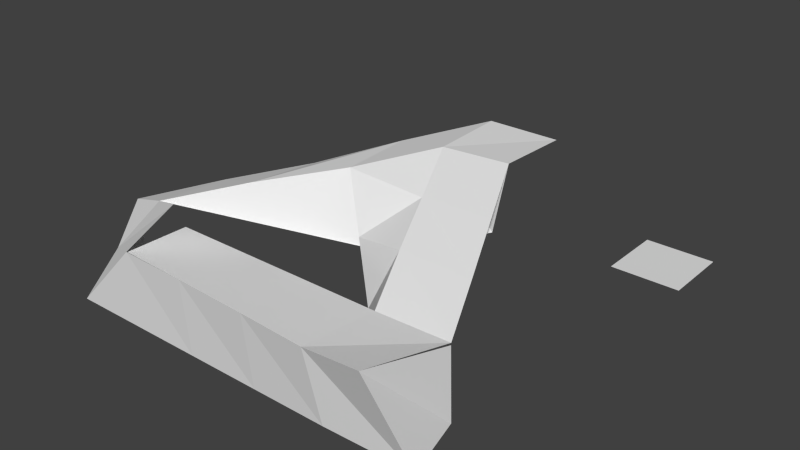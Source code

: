 # Source: untitled.blend_.blend  (saved by Blender 2.76.0; exported with 4.5.12 LTS)
import bpy
from mathutils import Matrix  # noqa: F401  (used for matrix-valued properties, if any)

bpy.ops.wm.read_factory_settings(use_empty=True)
scene = bpy.context.scene
scene.name = 'Scene'

# ---- collections
col_collection_1 = bpy.data.collections.new('Collection 1'); scene.collection.children.link(col_collection_1)

# ---- world
world_world = bpy.data.worlds.new('World'); scene.world = world_world
world_world.color = (0.05088, 0.05088, 0.05088)
world_world.use_sun_shadow = False
world_world.sun_shadow_jitter_overblur = 0.0
world_world.cycles.sampling_method = 'MANUAL'
world_world.cycles.sample_map_resolution = 256

# ---- meshes
me_001 = bpy.data.meshes.new('Площина.001')
me_001.from_pydata([(-1.0, -1.0, 0.0), (1.0, -1.0, 0.0), (-1.0, 1.0, 0.0), (1.0, 1.0, 0.0)], [], [(0, 1, 3, 2)])
me_001.use_remesh_preserve_volume = False
me_001.use_remesh_preserve_attributes = False
me_001.use_mirror_vertex_groups = False
me_001.update()
me_x = bpy.data.meshes.new('Площина')
me_x.from_pydata([(-1.0, -0.8682, -0.03488), (1.0, -0.8682, -0.03488), (-1.0, 1.13, 0.03977), (-1.0, 1.053, 2.105), (1.0, 1.053, 2.105), (1.0, -0.8807, 2.03), (-0.3398, -0.1849, 1.399), (5.632, 7.44, 4.013), (7.613, 7.44, 4.013), (7.576, 5.43, 4.047), (5.613, 5.441, 3.938), (1.858, -0.016, 3.238), (5.409, 3.523, 1.723), (7.167, 5.456, 2.074), (2.161, 2.17, 3.114), (0.504, 0.6058, 2.677), (3.974, 5.843, 3.536), (2.316, 4.246, 2.974), (0.6581, 2.65, 2.582), (3.96, 3.844, 3.461), (9.587, -0.5006, -0.3617), (8.823, -1.324, 2.297), (3.108, -0.8682, -0.03488), (5.216, -0.8682, -0.03488), (7.324, -0.8682, -0.03488), (7.063, -1.149, 2.03), (5.122, -1.04, 2.03), (2.97, -0.9453, 2.03), (9.288, 1.039, 1.956), (7.18, 1.039, 1.905), (5.072, 1.039, 1.905), (2.965, 1.039, 1.905), (1.027, -0.8726, 2.03), (0.8839, 1.039, 1.905), (9.259, 1.152, -0.1986), (9.259, 1.075, 1.867), (7.151, 1.152, -0.1986), (6.135, 3.974, 3.261), (6.658, 2.506, 2.625), (8.147, 3.966, 3.333), (8.718, 2.502, 2.619), (5.023, 2.947, 2.241), (6.087, 2.05, 1.063)], [(4, 5), (3, 4)], [(2, 0, 6, 3), (0, 1, 5, 6), (10, 9, 8, 7), (10, 19, 13, 9), (16, 17, 14, 19), (12, 13, 19, 14), (10, 7, 16, 19), (3, 6, 15, 18), (18, 15, 14, 17), (6, 5, 11, 15), (15, 11, 12, 14), (25, 24, 20, 21), (5, 1, 22, 27), (27, 22, 23, 26), (26, 23, 24, 25), (27, 26, 30, 31), (26, 25, 29, 30), (25, 21, 28, 29), (27, 31, 33, 32), (39, 9, 10, 37), (20, 24, 36, 34), (21, 20, 34, 35), (37, 10, 19, 41), (29, 38, 42, 36), (38, 37, 41, 42), (28, 40, 38, 29), (40, 39, 37, 38)])
me_x.use_remesh_preserve_volume = False
me_x.use_remesh_preserve_attributes = False
me_x.use_mirror_vertex_groups = False
me_x.update()

# ---- objects
ob_001 = bpy.data.objects.new('Площина.001', me_001)
ob_x = bpy.data.objects.new('Площина', me_x)

# ---- transforms, parenting, visibility, modifiers, constraints
ob_001.location = (3.721, 5.105, 0.7598)
ob_001.scale = (0.4737, 0.4737, 0.4737)
ob_001.lineart.crease_threshold = 0.0
ob_x.location = (-0.9902, 0.4482, 0.6092)
ob_x.scale = (0.4818, 0.4818, 0.4818)
ob_x.lineart.crease_threshold = 0.0

# ---- collection membership
col_collection_1.objects.link(ob_001)
col_collection_1.objects.link(ob_x)

# ---- scene / render settings (as saved in the file)
scene.frame_start = 1; scene.frame_end = 250; scene.frame_set(1)
scene.render.engine = 'BLENDER_EEVEE_NEXT'
scene.render.resolution_percentage = 50
scene.render.dither_intensity = 0.0
scene.cycles.use_denoising = False
scene.cycles.samples = 10
scene.cycles.sampling_pattern = 'TABULATED_SOBOL'
scene.cycles.light_sampling_threshold = 0.0
scene.cycles.use_adaptive_sampling = False
scene.cycles.use_light_tree = False
scene.cycles.blur_glossy = 0.0
scene.cycles.pixel_filter_type = 'GAUSSIAN'
scene.cycles.sample_clamp_indirect = 0.0
scene.view_settings.view_transform = 'Standard'
bpy.context.view_layer.update()

# ---- added for rendering (the .blend has no active camera and no usable light): camera, sun
cam_auto = bpy.data.cameras.new('AutoCamera')
cam_auto.lens = 50.0
cam_auto.sensor_width = 36.0
cam_auto.clip_end = 1000.0
ob_auto_camera = bpy.data.objects.new('AutoCamera', cam_auto)
scene.collection.objects.link(ob_auto_camera)
ob_auto_camera.location = (9.09708, -6.58826, 7.68553)
ob_auto_camera.rotation_euler = (1.09748, -7.21219e-08, 0.694738)
scene.camera = ob_auto_camera
light_auto_sun = bpy.data.lights.new('AutoSun', 'SUN')
light_auto_sun.energy = 3.0
light_auto_sun.angle = 0.0523599
ob_auto_sun = bpy.data.objects.new('AutoSun', light_auto_sun)
scene.collection.objects.link(ob_auto_sun)
ob_auto_sun.rotation_euler = (0.872665, 0.174533, 0.523599)
bpy.context.view_layer.update()

